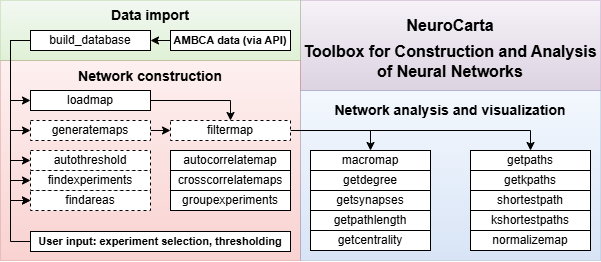

The diagram above was exported from draw.io. Its source (the exported page's mxGraphModel, read from the mxfile embedded in the PNG):
<mxGraphModel dx="797" dy="414" grid="1" gridSize="10" guides="1" tooltips="1" connect="1" arrows="1" fold="1" page="1" pageScale="1" pageWidth="826" pageHeight="1169" background="#ffffff" math="0" shadow="0">
  <root>
    <mxCell id="0" />
    <mxCell id="1" parent="0" />
    <mxCell id="FCZgpkjRUmuyiOu01UJp-96" value="" style="whiteSpace=wrap;html=1;fontSize=14;textOpacity=20;opacity=30;plain-purple" vertex="1" parent="1">
      <mxGeometry x="350" y="70" width="300" height="90" as="geometry" />
    </mxCell>
    <mxCell id="82" value="" style="whiteSpace=wrap;html=1;fontSize=14;textOpacity=20;opacity=30;plain-red" parent="1" vertex="1">
      <mxGeometry x="50" y="130" width="300" height="200" as="geometry" />
    </mxCell>
    <mxCell id="78" value="" style="whiteSpace=wrap;html=1;opacity=30;plain-green" parent="1" vertex="1">
      <mxGeometry x="50" y="70" width="300" height="60" as="geometry" />
    </mxCell>
    <mxCell id="87" value="" style="whiteSpace=wrap;html=1;fontSize=14;textOpacity=20;opacity=30;plain-blue" parent="1" vertex="1">
      <mxGeometry x="350" y="160" width="300" height="170" as="geometry" />
    </mxCell>
    <mxCell id="9" value="getpaths" style="whiteSpace=wrap;html=1;" parent="1" vertex="1">
      <mxGeometry x="520" y="220" width="120" height="20" as="geometry" />
    </mxCell>
    <mxCell id="10" value="getdegree" style="whiteSpace=wrap;html=1;" parent="1" vertex="1">
      <mxGeometry x="360" y="240" width="120" height="20" as="geometry" />
    </mxCell>
    <mxCell id="17" value="macromap" style="whiteSpace=wrap;html=1;" parent="1" vertex="1">
      <mxGeometry x="360" y="220" width="120" height="20" as="geometry" />
    </mxCell>
    <mxCell id="5b9a0186a41df962-102" style="edgeStyle=orthogonalEdgeStyle;rounded=0;html=1;exitX=0;exitY=0.5;entryX=0;entryY=0.5;jettySize=auto;orthogonalLoop=1;strokeColor=#000000;" parent="1" source="25" target="28" edge="1">
      <mxGeometry relative="1" as="geometry" />
    </mxCell>
    <mxCell id="zYmneIOBlHhpvE__qqYT-100" style="edgeStyle=orthogonalEdgeStyle;rounded=0;orthogonalLoop=1;jettySize=auto;html=1;exitX=0;exitY=0.5;exitDx=0;exitDy=0;entryX=0;entryY=0.5;entryDx=0;entryDy=0;" parent="1" source="25" target="22" edge="1">
      <mxGeometry relative="1" as="geometry" />
    </mxCell>
    <mxCell id="zYmneIOBlHhpvE__qqYT-101" style="edgeStyle=orthogonalEdgeStyle;rounded=0;orthogonalLoop=1;jettySize=auto;html=1;exitX=0;exitY=0.5;exitDx=0;exitDy=0;entryX=0;entryY=0.5;entryDx=0;entryDy=0;" parent="1" source="25" target="vqpTbDTAo_OcF1Nyl4i_-97" edge="1">
      <mxGeometry relative="1" as="geometry" />
    </mxCell>
    <mxCell id="zYmneIOBlHhpvE__qqYT-107" style="edgeStyle=orthogonalEdgeStyle;rounded=0;orthogonalLoop=1;jettySize=auto;html=1;exitX=0;exitY=0.5;exitDx=0;exitDy=0;entryX=0;entryY=0.5;entryDx=0;entryDy=0;" parent="1" source="25" target="23" edge="1">
      <mxGeometry relative="1" as="geometry" />
    </mxCell>
    <mxCell id="zYmneIOBlHhpvE__qqYT-108" style="edgeStyle=orthogonalEdgeStyle;rounded=0;orthogonalLoop=1;jettySize=auto;html=1;exitX=0;exitY=0.5;exitDx=0;exitDy=0;entryX=0;entryY=0.5;entryDx=0;entryDy=0;" parent="1" source="25" target="7" edge="1">
      <mxGeometry relative="1" as="geometry" />
    </mxCell>
    <mxCell id="25" value="build_database" style="whiteSpace=wrap;html=1;" parent="1" vertex="1">
      <mxGeometry x="80" y="100" width="120" height="20" as="geometry" />
    </mxCell>
    <mxCell id="5b9a0186a41df962-100" style="edgeStyle=orthogonalEdgeStyle;rounded=0;html=1;exitX=0;exitY=0.5;entryX=1;entryY=0.5;jettySize=auto;orthogonalLoop=1;strokeColor=#000000;" parent="1" source="26" target="25" edge="1">
      <mxGeometry relative="1" as="geometry" />
    </mxCell>
    <mxCell id="26" value="&lt;font&gt;AMBCA data (via API)&lt;/font&gt;" style="whiteSpace=wrap;html=1;fillColor=#ffffff;strokeColor=#000000;fontStyle=1;fontSize=11;" parent="1" vertex="1">
      <mxGeometry x="220" y="100" width="120" height="20" as="geometry" />
    </mxCell>
    <mxCell id="28" value="autothreshold" style="whiteSpace=wrap;html=1;dashed=1;" parent="1" vertex="1">
      <mxGeometry x="80" y="220" width="120" height="20" as="geometry" />
    </mxCell>
    <mxCell id="79" value="Data import" style="text;html=1;strokeColor=none;fillColor=none;align=center;verticalAlign=middle;whiteSpace=wrap;overflow=hidden;dashed=1;fontStyle=1;fontSize=14;" parent="1" vertex="1">
      <mxGeometry x="120" y="74" width="160" height="20" as="geometry" />
    </mxCell>
    <mxCell id="88" value="Network analysis&lt;span&gt;&amp;nbsp;and v&lt;/span&gt;&lt;span&gt;isualization&lt;/span&gt;" style="text;html=1;strokeColor=none;fillColor=none;align=center;verticalAlign=middle;whiteSpace=wrap;overflow=hidden;dashed=1;fontStyle=1;fontSize=14;" parent="1" vertex="1">
      <mxGeometry x="350" y="160" width="300" height="40" as="geometry" />
    </mxCell>
    <mxCell id="93" value="getpathlength" style="whiteSpace=wrap;html=1;" parent="1" vertex="1">
      <mxGeometry x="360" y="280" width="120" height="20" as="geometry" />
    </mxCell>
    <mxCell id="94" value="getsynapses" style="whiteSpace=wrap;html=1;" parent="1" vertex="1">
      <mxGeometry x="360" y="260" width="120" height="20" as="geometry" />
    </mxCell>
    <mxCell id="5b9a0186a41df962-117" value="kshortestpaths" style="whiteSpace=wrap;html=1;" parent="1" vertex="1">
      <mxGeometry x="520" y="280" width="120" height="20" as="geometry" />
    </mxCell>
    <mxCell id="KtLAcyUgx7RSn2WHyYaU-97" value="shortestpath" style="whiteSpace=wrap;html=1;" parent="1" vertex="1">
      <mxGeometry x="520" y="260" width="120" height="20" as="geometry" />
    </mxCell>
    <mxCell id="KtLAcyUgx7RSn2WHyYaU-98" value="getkpaths" style="whiteSpace=wrap;html=1;" parent="1" vertex="1">
      <mxGeometry x="520" y="240" width="120" height="20" as="geometry" />
    </mxCell>
    <mxCell id="vqpTbDTAo_OcF1Nyl4i_-95" value="getcentrality" style="whiteSpace=wrap;html=1;" parent="1" vertex="1">
      <mxGeometry x="360" y="300" width="120" height="20" as="geometry" />
    </mxCell>
    <mxCell id="vqpTbDTAo_OcF1Nyl4i_-96" value="normalizemap" style="whiteSpace=wrap;html=1;" parent="1" vertex="1">
      <mxGeometry x="520" y="300" width="120" height="20" as="geometry" />
    </mxCell>
    <mxCell id="85" value="Network construction" style="text;html=1;strokeColor=none;fillColor=none;align=center;verticalAlign=middle;whiteSpace=wrap;overflow=hidden;dashed=1;fontStyle=1;fontSize=14;" parent="1" vertex="1">
      <mxGeometry x="50" y="135" width="300" height="20" as="geometry" />
    </mxCell>
    <mxCell id="zYmneIOBlHhpvE__qqYT-104" value="" style="group;opacity=30;strokeColor=#B5739D;container=0;strokeWidth=0;" parent="1" vertex="1" connectable="0">
      <mxGeometry x="350" y="70" width="300" height="90" as="geometry" />
    </mxCell>
    <mxCell id="zYmneIOBlHhpvE__qqYT-116" style="edgeStyle=orthogonalEdgeStyle;rounded=0;orthogonalLoop=1;jettySize=auto;html=1;exitX=1;exitY=0.5;exitDx=0;exitDy=0;entryX=0.5;entryY=0;entryDx=0;entryDy=0;" parent="1" source="19" target="17" edge="1">
      <mxGeometry relative="1" as="geometry" />
    </mxCell>
    <mxCell id="zYmneIOBlHhpvE__qqYT-117" style="edgeStyle=orthogonalEdgeStyle;rounded=0;orthogonalLoop=1;jettySize=auto;html=1;exitX=1;exitY=0.5;exitDx=0;exitDy=0;entryX=0.5;entryY=0;entryDx=0;entryDy=0;" parent="1" source="19" target="9" edge="1">
      <mxGeometry relative="1" as="geometry" />
    </mxCell>
    <mxCell id="FCZgpkjRUmuyiOu01UJp-95" style="edgeStyle=orthogonalEdgeStyle;rounded=0;orthogonalLoop=1;jettySize=auto;html=1;exitX=0;exitY=0.5;exitDx=0;exitDy=0;entryX=0;entryY=0.5;entryDx=0;entryDy=0;" edge="1" parent="1" source="zYmneIOBlHhpvE__qqYT-119" target="vqpTbDTAo_OcF1Nyl4i_-97">
      <mxGeometry relative="1" as="geometry" />
    </mxCell>
    <mxCell id="zYmneIOBlHhpvE__qqYT-119" value="&lt;b&gt;&lt;font style=&quot;font-size: 11px;&quot;&gt;User input: experiment selection, thresholding&lt;/font&gt;&lt;/b&gt;" style="whiteSpace=wrap;html=1;" parent="1" vertex="1">
      <mxGeometry x="80" y="301" width="260" height="20" as="geometry" />
    </mxCell>
    <mxCell id="5" value="autocorrelatemap" style="whiteSpace=wrap;html=1;" parent="1" vertex="1">
      <mxGeometry x="220" y="220" width="120" height="20" as="geometry" />
    </mxCell>
    <mxCell id="6" value="crosscorrelatemaps" style="whiteSpace=wrap;html=1;" parent="1" vertex="1">
      <mxGeometry x="220" y="240" width="120" height="20" as="geometry" />
    </mxCell>
    <mxCell id="Os0p39ZBsn8fn_tFQ-a1-94" value="groupexperiments" style="whiteSpace=wrap;html=1;" parent="1" vertex="1">
      <mxGeometry x="220" y="260" width="120" height="20" as="geometry" />
    </mxCell>
    <mxCell id="22" value="findexperiments" style="whiteSpace=wrap;html=1;dashed=1;" parent="1" vertex="1">
      <mxGeometry x="80" y="240" width="120" height="20" as="geometry" />
    </mxCell>
    <mxCell id="vqpTbDTAo_OcF1Nyl4i_-97" value="findareas" style="whiteSpace=wrap;html=1;dashed=1;" parent="1" vertex="1">
      <mxGeometry x="80" y="260" width="120" height="20" as="geometry" />
    </mxCell>
    <mxCell id="72" style="edgeStyle=orthogonalEdgeStyle;rounded=0;html=1;exitX=0;exitY=0.75;entryX=0;entryY=0.75;jettySize=auto;orthogonalLoop=1;" parent="1" source="22" target="22" edge="1">
      <mxGeometry relative="1" as="geometry" />
    </mxCell>
    <mxCell id="zYmneIOBlHhpvE__qqYT-114" style="edgeStyle=orthogonalEdgeStyle;rounded=0;orthogonalLoop=1;jettySize=auto;html=1;exitX=1;exitY=0.5;exitDx=0;exitDy=0;entryX=0;entryY=0.5;entryDx=0;entryDy=0;" parent="1" source="7" target="19" edge="1">
      <mxGeometry relative="1" as="geometry" />
    </mxCell>
    <mxCell id="7" value="generatemaps" style="whiteSpace=wrap;html=1;dashed=1;" parent="1" vertex="1">
      <mxGeometry x="80" y="190" width="120" height="20" as="geometry" />
    </mxCell>
    <mxCell id="19" value="filtermap" style="whiteSpace=wrap;html=1;dashed=1;" parent="1" vertex="1">
      <mxGeometry x="220" y="190" width="120" height="20" as="geometry" />
    </mxCell>
    <mxCell id="zYmneIOBlHhpvE__qqYT-115" style="edgeStyle=orthogonalEdgeStyle;rounded=0;orthogonalLoop=1;jettySize=auto;html=1;exitX=1;exitY=0.5;exitDx=0;exitDy=0;" parent="1" source="23" target="19" edge="1">
      <mxGeometry relative="1" as="geometry" />
    </mxCell>
    <mxCell id="23" value="loadmap" style="whiteSpace=wrap;html=1;" parent="1" vertex="1">
      <mxGeometry x="80" y="160" width="120" height="20" as="geometry" />
    </mxCell>
    <mxCell id="91" value="&lt;div&gt;&lt;span style=&quot;font-size: 16px&quot;&gt;&lt;b&gt;NeuroCarta&lt;/b&gt;&lt;/span&gt;&lt;/div&gt;" style="text;html=1;strokeColor=none;fillColor=none;align=center;verticalAlign=middle;whiteSpace=wrap;overflow=hidden;dashed=1;fontSize=14;" parent="1" vertex="1">
      <mxGeometry x="350" y="78.18181818181819" width="300" height="32.72727272727273" as="geometry" />
    </mxCell>
    <mxCell id="vqpTbDTAo_OcF1Nyl4i_-94" value="&lt;div&gt;&lt;b style=&quot;font-size: 16px; background-color: initial;&quot;&gt;Toolbox for Construction and Analysis of Neural Networks&lt;/b&gt;&lt;/div&gt;" style="text;html=1;strokeColor=none;fillColor=none;align=center;verticalAlign=middle;whiteSpace=wrap;overflow=hidden;dashed=1;fontSize=14;" parent="1" vertex="1">
      <mxGeometry x="350" y="102.72727272727272" width="300" height="57.27272727272727" as="geometry" />
    </mxCell>
  </root>
</mxGraphModel>